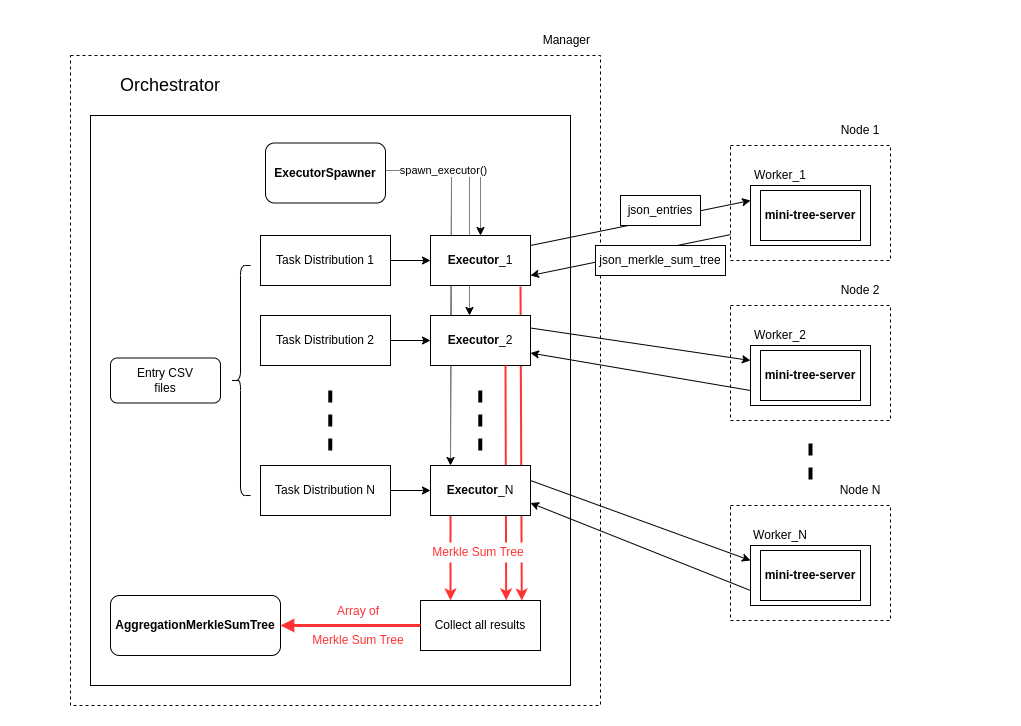

The diagram above was exported from draw.io. Its source (the exported page's mxGraphModel, read from the mxfile embedded in the PNG):
<mxGraphModel dx="1854" dy="1414" grid="1" gridSize="10" guides="1" tooltips="1" connect="1" arrows="1" fold="1" page="1" pageScale="1" pageWidth="827" pageHeight="1169" math="0" shadow="0">
  <root>
    <mxCell id="0" />
    <mxCell id="1" parent="0" />
    <mxCell id="zCWvx2g6ttmESbD4BDk2-85" value="" style="rounded=0;whiteSpace=wrap;html=1;opacity=0;fillColor=#FFFFFF;" parent="1" vertex="1">
      <mxGeometry x="-150" y="345" width="1020" height="725" as="geometry" />
    </mxCell>
    <mxCell id="zCWvx2g6ttmESbD4BDk2-33" value="" style="rounded=0;whiteSpace=wrap;html=1;dashed=1;" parent="1" vertex="1">
      <mxGeometry x="-80" y="400" width="530" height="650" as="geometry" />
    </mxCell>
    <mxCell id="zCWvx2g6ttmESbD4BDk2-1" value="" style="rounded=0;whiteSpace=wrap;html=1;" parent="1" vertex="1">
      <mxGeometry x="-60" y="460" width="480" height="570" as="geometry" />
    </mxCell>
    <mxCell id="zCWvx2g6ttmESbD4BDk2-2" value="Orchestrator" style="text;html=1;strokeColor=none;fillColor=none;align=center;verticalAlign=middle;whiteSpace=wrap;rounded=0;fontSize=18;" parent="1" vertex="1">
      <mxGeometry x="-30" y="410" width="100" height="40" as="geometry" />
    </mxCell>
    <mxCell id="zCWvx2g6ttmESbD4BDk2-71" value="" style="endArrow=classic;html=1;rounded=0;fillColor=#ffe6cc;strokeColor=#FF3333;strokeWidth=2;entryX=0.844;entryY=0.002;entryDx=0;entryDy=0;entryPerimeter=0;" parent="1" target="zCWvx2g6ttmESbD4BDk2-70" edge="1">
      <mxGeometry width="50" height="50" relative="1" as="geometry">
        <mxPoint x="370" y="631" as="sourcePoint" />
        <mxPoint x="371" y="941" as="targetPoint" />
      </mxGeometry>
    </mxCell>
    <mxCell id="zCWvx2g6ttmESbD4BDk2-41" value="" style="endArrow=classic;html=1;rounded=0;dashed=1;dashPattern=1 1;" parent="1" edge="1">
      <mxGeometry width="50" height="50" relative="1" as="geometry">
        <mxPoint x="301" y="522" as="sourcePoint" />
        <mxPoint x="300" y="810" as="targetPoint" />
      </mxGeometry>
    </mxCell>
    <mxCell id="zCWvx2g6ttmESbD4BDk2-40" value="" style="endArrow=classic;html=1;rounded=0;dashed=1;dashPattern=1 1;" parent="1" edge="1">
      <mxGeometry width="50" height="50" relative="1" as="geometry">
        <mxPoint x="319" y="519" as="sourcePoint" />
        <mxPoint x="319" y="660" as="targetPoint" />
      </mxGeometry>
    </mxCell>
    <mxCell id="zCWvx2g6ttmESbD4BDk2-3" value="&lt;b&gt;Executor&lt;/b&gt;_1" style="rounded=0;whiteSpace=wrap;html=1;" parent="1" vertex="1">
      <mxGeometry x="280" y="580" width="100" height="50" as="geometry" />
    </mxCell>
    <mxCell id="zCWvx2g6ttmESbD4BDk2-6" value="spawn_executor()" style="edgeStyle=orthogonalEdgeStyle;rounded=0;orthogonalLoop=1;jettySize=auto;html=1;dashed=1;dashPattern=1 1;" parent="1" target="zCWvx2g6ttmESbD4BDk2-3" edge="1">
      <mxGeometry relative="1" as="geometry">
        <mxPoint x="190" y="515" as="sourcePoint" />
      </mxGeometry>
    </mxCell>
    <mxCell id="zCWvx2g6ttmESbD4BDk2-7" value="&lt;b&gt;Executor&lt;/b&gt;_2" style="rounded=0;whiteSpace=wrap;html=1;" parent="1" vertex="1">
      <mxGeometry x="280" y="660" width="100" height="50" as="geometry" />
    </mxCell>
    <mxCell id="zCWvx2g6ttmESbD4BDk2-14" value="" style="edgeStyle=orthogonalEdgeStyle;rounded=0;orthogonalLoop=1;jettySize=auto;html=1;" parent="1" source="zCWvx2g6ttmESbD4BDk2-13" target="zCWvx2g6ttmESbD4BDk2-7" edge="1">
      <mxGeometry relative="1" as="geometry" />
    </mxCell>
    <mxCell id="zCWvx2g6ttmESbD4BDk2-13" value="Task Distribution 2" style="rounded=0;whiteSpace=wrap;html=1;" parent="1" vertex="1">
      <mxGeometry x="110" y="660" width="130" height="50" as="geometry" />
    </mxCell>
    <mxCell id="zCWvx2g6ttmESbD4BDk2-16" value="" style="edgeStyle=orthogonalEdgeStyle;rounded=0;orthogonalLoop=1;jettySize=auto;html=1;" parent="1" source="zCWvx2g6ttmESbD4BDk2-15" target="zCWvx2g6ttmESbD4BDk2-3" edge="1">
      <mxGeometry relative="1" as="geometry" />
    </mxCell>
    <mxCell id="zCWvx2g6ttmESbD4BDk2-15" value="Task Distribution 1" style="rounded=0;whiteSpace=wrap;html=1;" parent="1" vertex="1">
      <mxGeometry x="110" y="580" width="130" height="50" as="geometry" />
    </mxCell>
    <mxCell id="zCWvx2g6ttmESbD4BDk2-30" value="" style="endArrow=none;startArrow=classic;html=1;rounded=0;entryX=0;entryY=0.75;entryDx=0;entryDy=0;endFill=0;" parent="1" target="zCWvx2g6ttmESbD4BDk2-18" edge="1">
      <mxGeometry width="50" height="50" relative="1" as="geometry">
        <mxPoint x="380" y="620" as="sourcePoint" />
        <mxPoint x="540" y="570" as="targetPoint" />
      </mxGeometry>
    </mxCell>
    <mxCell id="zCWvx2g6ttmESbD4BDk2-34" value="Manager&amp;nbsp;" style="text;html=1;strokeColor=none;fillColor=none;align=center;verticalAlign=middle;whiteSpace=wrap;rounded=0;" parent="1" vertex="1">
      <mxGeometry x="388" y="370" width="60" height="30" as="geometry" />
    </mxCell>
    <mxCell id="zCWvx2g6ttmESbD4BDk2-72" value="" style="endArrow=classic;html=1;rounded=0;fillColor=#ffe6cc;strokeColor=#FF3333;strokeWidth=2;exitX=0.75;exitY=1;exitDx=0;exitDy=0;entryX=0.714;entryY=-0.002;entryDx=0;entryDy=0;entryPerimeter=0;" parent="1" source="zCWvx2g6ttmESbD4BDk2-7" target="zCWvx2g6ttmESbD4BDk2-70" edge="1">
      <mxGeometry width="50" height="50" relative="1" as="geometry">
        <mxPoint x="354" y="630" as="sourcePoint" />
        <mxPoint x="356" y="944" as="targetPoint" />
      </mxGeometry>
    </mxCell>
    <mxCell id="zCWvx2g6ttmESbD4BDk2-35" value="&lt;b&gt;ExecutorSpawner&lt;/b&gt;" style="rounded=1;whiteSpace=wrap;html=1;" parent="1" vertex="1">
      <mxGeometry x="115" y="487.5" width="120" height="60" as="geometry" />
    </mxCell>
    <mxCell id="zCWvx2g6ttmESbD4BDk2-36" value="" style="endArrow=none;dashed=1;html=1;rounded=0;strokeWidth=4;" parent="1" edge="1">
      <mxGeometry width="50" height="50" relative="1" as="geometry">
        <mxPoint x="329.76238095238097" y="795" as="sourcePoint" />
        <mxPoint x="329.76238095238097" y="730" as="targetPoint" />
      </mxGeometry>
    </mxCell>
    <mxCell id="zCWvx2g6ttmESbD4BDk2-43" value="" style="edgeStyle=orthogonalEdgeStyle;rounded=0;orthogonalLoop=1;jettySize=auto;html=1;" parent="1" source="zCWvx2g6ttmESbD4BDk2-44" target="zCWvx2g6ttmESbD4BDk2-42" edge="1">
      <mxGeometry relative="1" as="geometry" />
    </mxCell>
    <mxCell id="zCWvx2g6ttmESbD4BDk2-44" value="Task Distribution N" style="rounded=0;whiteSpace=wrap;html=1;" parent="1" vertex="1">
      <mxGeometry x="110" y="810" width="130" height="50" as="geometry" />
    </mxCell>
    <mxCell id="zCWvx2g6ttmESbD4BDk2-45" value="" style="endArrow=none;dashed=1;html=1;rounded=0;strokeWidth=4;" parent="1" edge="1">
      <mxGeometry width="50" height="50" relative="1" as="geometry">
        <mxPoint x="179.7623809523812" y="795" as="sourcePoint" />
        <mxPoint x="179.7623809523812" y="730" as="targetPoint" />
      </mxGeometry>
    </mxCell>
    <mxCell id="zCWvx2g6ttmESbD4BDk2-65" value="" style="endArrow=none;dashed=1;html=1;rounded=0;strokeWidth=4;" parent="1" edge="1">
      <mxGeometry width="50" height="50" relative="1" as="geometry">
        <mxPoint x="660" y="824" as="sourcePoint" />
        <mxPoint x="660.0023809523809" y="784" as="targetPoint" />
      </mxGeometry>
    </mxCell>
    <mxCell id="zCWvx2g6ttmESbD4BDk2-70" value="Collect all results" style="rounded=0;whiteSpace=wrap;html=1;" parent="1" vertex="1">
      <mxGeometry x="270" y="945" width="120" height="50" as="geometry" />
    </mxCell>
    <mxCell id="zCWvx2g6ttmESbD4BDk2-73" value="" style="endArrow=classic;html=1;rounded=0;fillColor=#ffe6cc;strokeColor=#FF3333;strokeWidth=2;entryX=0.25;entryY=0;entryDx=0;entryDy=0;" parent="1" target="zCWvx2g6ttmESbD4BDk2-70" edge="1">
      <mxGeometry width="50" height="50" relative="1" as="geometry">
        <mxPoint x="300" y="860.5" as="sourcePoint" />
        <mxPoint x="300" y="899.5" as="targetPoint" />
      </mxGeometry>
    </mxCell>
    <mxCell id="zCWvx2g6ttmESbD4BDk2-42" value="&lt;b&gt;Executor&lt;/b&gt;_N" style="rounded=0;whiteSpace=wrap;html=1;" parent="1" vertex="1">
      <mxGeometry x="280" y="810" width="100" height="50" as="geometry" />
    </mxCell>
    <mxCell id="zCWvx2g6ttmESbD4BDk2-75" value="Entry CSV&lt;br&gt;files" style="rounded=1;whiteSpace=wrap;html=1;" parent="1" vertex="1">
      <mxGeometry x="-40" y="702.5" width="110" height="45" as="geometry" />
    </mxCell>
    <mxCell id="zCWvx2g6ttmESbD4BDk2-76" value="" style="shape=curlyBracket;whiteSpace=wrap;html=1;rounded=1;labelPosition=left;verticalLabelPosition=middle;align=right;verticalAlign=middle;" parent="1" vertex="1">
      <mxGeometry x="80" y="610" width="20" height="230" as="geometry" />
    </mxCell>
    <mxCell id="zCWvx2g6ttmESbD4BDk2-77" value="&lt;b&gt;AggregationMerkleSumTree&lt;/b&gt;" style="rounded=1;whiteSpace=wrap;html=1;" parent="1" vertex="1">
      <mxGeometry x="-40" y="940" width="170" height="60" as="geometry" />
    </mxCell>
    <mxCell id="zCWvx2g6ttmESbD4BDk2-79" value="" style="endArrow=block;html=1;rounded=0;fillColor=#ffe6cc;strokeColor=#FF3333;strokeWidth=3;entryX=1;entryY=0.5;entryDx=0;entryDy=0;endFill=1;" parent="1" source="zCWvx2g6ttmESbD4BDk2-70" target="zCWvx2g6ttmESbD4BDk2-77" edge="1">
      <mxGeometry width="50" height="50" relative="1" as="geometry">
        <mxPoint x="351" y="870" as="sourcePoint" />
        <mxPoint x="351" y="909" as="targetPoint" />
      </mxGeometry>
    </mxCell>
    <mxCell id="zCWvx2g6ttmESbD4BDk2-80" value="json_merkle_sum_tree" style="text;html=1;strokeColor=default;fillColor=default;align=center;verticalAlign=middle;whiteSpace=wrap;rounded=0;" parent="1" vertex="1">
      <mxGeometry x="445" y="590" width="130" height="30" as="geometry" />
    </mxCell>
    <mxCell id="zCWvx2g6ttmESbD4BDk2-21" value="" style="rounded=0;whiteSpace=wrap;html=1;dashed=1;" parent="1" vertex="1">
      <mxGeometry x="580" y="490" width="160" height="115" as="geometry" />
    </mxCell>
    <mxCell id="zCWvx2g6ttmESbD4BDk2-18" value="" style="rounded=0;whiteSpace=wrap;html=1;" parent="1" vertex="1">
      <mxGeometry x="600" y="530" width="120" height="60" as="geometry" />
    </mxCell>
    <mxCell id="zCWvx2g6ttmESbD4BDk2-17" value="&lt;b&gt;mini-tree-server&lt;/b&gt;" style="rounded=0;whiteSpace=wrap;html=1;" parent="1" vertex="1">
      <mxGeometry x="610" y="535" width="100" height="50" as="geometry" />
    </mxCell>
    <mxCell id="zCWvx2g6ttmESbD4BDk2-55" value="" style="endArrow=classic;startArrow=none;html=1;rounded=0;entryX=0;entryY=0.25;entryDx=0;entryDy=0;endFill=1;startFill=0;" parent="1" target="zCWvx2g6ttmESbD4BDk2-18" edge="1">
      <mxGeometry width="50" height="50" relative="1" as="geometry">
        <mxPoint x="380" y="590" as="sourcePoint" />
        <mxPoint x="540" y="540" as="targetPoint" />
      </mxGeometry>
    </mxCell>
    <mxCell id="zCWvx2g6ttmESbD4BDk2-19" value="Worker_1" style="text;html=1;strokeColor=none;fillColor=none;align=center;verticalAlign=middle;whiteSpace=wrap;rounded=0;" parent="1" vertex="1">
      <mxGeometry x="600" y="505" width="60" height="30" as="geometry" />
    </mxCell>
    <mxCell id="zCWvx2g6ttmESbD4BDk2-22" value="Node 1" style="text;html=1;strokeColor=none;fillColor=none;align=center;verticalAlign=middle;whiteSpace=wrap;rounded=0;" parent="1" vertex="1">
      <mxGeometry x="680" y="460" width="60" height="30" as="geometry" />
    </mxCell>
    <mxCell id="zCWvx2g6ttmESbD4BDk2-25" value="" style="rounded=0;whiteSpace=wrap;html=1;dashed=1;" parent="1" vertex="1">
      <mxGeometry x="580" y="650" width="160" height="115" as="geometry" />
    </mxCell>
    <mxCell id="zCWvx2g6ttmESbD4BDk2-26" value="" style="rounded=0;whiteSpace=wrap;html=1;" parent="1" vertex="1">
      <mxGeometry x="600" y="690" width="120" height="60" as="geometry" />
    </mxCell>
    <mxCell id="zCWvx2g6ttmESbD4BDk2-27" value="&lt;b&gt;mini-tree-server&lt;/b&gt;" style="rounded=0;whiteSpace=wrap;html=1;" parent="1" vertex="1">
      <mxGeometry x="610" y="695" width="100" height="50" as="geometry" />
    </mxCell>
    <mxCell id="zCWvx2g6ttmESbD4BDk2-28" value="Worker_2" style="text;html=1;strokeColor=none;fillColor=none;align=center;verticalAlign=middle;whiteSpace=wrap;rounded=0;" parent="1" vertex="1">
      <mxGeometry x="600" y="665" width="60" height="30" as="geometry" />
    </mxCell>
    <mxCell id="zCWvx2g6ttmESbD4BDk2-29" value="Node 2" style="text;html=1;strokeColor=none;fillColor=none;align=center;verticalAlign=middle;whiteSpace=wrap;rounded=0;" parent="1" vertex="1">
      <mxGeometry x="680" y="620" width="60" height="30" as="geometry" />
    </mxCell>
    <mxCell id="zCWvx2g6ttmESbD4BDk2-47" value="" style="rounded=0;whiteSpace=wrap;html=1;dashed=1;" parent="1" vertex="1">
      <mxGeometry x="580" y="850" width="160" height="115" as="geometry" />
    </mxCell>
    <mxCell id="zCWvx2g6ttmESbD4BDk2-48" value="" style="rounded=0;whiteSpace=wrap;html=1;" parent="1" vertex="1">
      <mxGeometry x="600" y="890" width="120" height="60" as="geometry" />
    </mxCell>
    <mxCell id="zCWvx2g6ttmESbD4BDk2-49" value="&lt;b&gt;mini-tree-server&lt;/b&gt;" style="rounded=0;whiteSpace=wrap;html=1;" parent="1" vertex="1">
      <mxGeometry x="610" y="895" width="100" height="50" as="geometry" />
    </mxCell>
    <mxCell id="zCWvx2g6ttmESbD4BDk2-50" value="Worker_N" style="text;html=1;strokeColor=none;fillColor=none;align=center;verticalAlign=middle;whiteSpace=wrap;rounded=0;" parent="1" vertex="1">
      <mxGeometry x="600" y="865" width="60" height="30" as="geometry" />
    </mxCell>
    <mxCell id="zCWvx2g6ttmESbD4BDk2-51" value="Node N" style="text;html=1;strokeColor=none;fillColor=none;align=center;verticalAlign=middle;whiteSpace=wrap;rounded=0;" parent="1" vertex="1">
      <mxGeometry x="680" y="820" width="60" height="30" as="geometry" />
    </mxCell>
    <mxCell id="zCWvx2g6ttmESbD4BDk2-57" value="" style="endArrow=none;startArrow=classic;html=1;rounded=0;endFill=0;exitX=1;exitY=0.75;exitDx=0;exitDy=0;entryX=0;entryY=0.75;entryDx=0;entryDy=0;" parent="1" source="zCWvx2g6ttmESbD4BDk2-42" target="zCWvx2g6ttmESbD4BDk2-48" edge="1">
      <mxGeometry width="50" height="50" relative="1" as="geometry">
        <mxPoint x="380" y="855" as="sourcePoint" />
        <mxPoint x="538" y="925" as="targetPoint" />
      </mxGeometry>
    </mxCell>
    <mxCell id="zCWvx2g6ttmESbD4BDk2-59" value="" style="endArrow=classic;startArrow=none;html=1;rounded=0;endFill=1;startFill=0;entryX=0;entryY=0.25;entryDx=0;entryDy=0;" parent="1" target="zCWvx2g6ttmESbD4BDk2-48" edge="1">
      <mxGeometry width="50" height="50" relative="1" as="geometry">
        <mxPoint x="380" y="825" as="sourcePoint" />
        <mxPoint x="541" y="893" as="targetPoint" />
      </mxGeometry>
    </mxCell>
    <mxCell id="zCWvx2g6ttmESbD4BDk2-66" value="" style="endArrow=none;startArrow=classic;html=1;rounded=0;endFill=0;entryX=0;entryY=0.75;entryDx=0;entryDy=0;exitX=1;exitY=0.75;exitDx=0;exitDy=0;" parent="1" source="zCWvx2g6ttmESbD4BDk2-7" target="zCWvx2g6ttmESbD4BDk2-26" edge="1">
      <mxGeometry width="50" height="50" relative="1" as="geometry">
        <mxPoint x="380" y="690" as="sourcePoint" />
        <mxPoint x="538" y="760" as="targetPoint" />
      </mxGeometry>
    </mxCell>
    <mxCell id="zCWvx2g6ttmESbD4BDk2-67" value="" style="endArrow=classic;startArrow=none;html=1;rounded=0;endFill=1;startFill=0;entryX=0;entryY=0.25;entryDx=0;entryDy=0;exitX=1;exitY=0.25;exitDx=0;exitDy=0;" parent="1" source="zCWvx2g6ttmESbD4BDk2-7" target="zCWvx2g6ttmESbD4BDk2-26" edge="1">
      <mxGeometry width="50" height="50" relative="1" as="geometry">
        <mxPoint x="380" y="660" as="sourcePoint" />
        <mxPoint x="541" y="728" as="targetPoint" />
      </mxGeometry>
    </mxCell>
    <mxCell id="zCWvx2g6ttmESbD4BDk2-86" value="Array of&lt;br&gt;&lt;br&gt;Merkle Sum Tree" style="text;html=1;strokeColor=none;fillColor=none;align=center;verticalAlign=middle;whiteSpace=wrap;rounded=0;fontColor=#FF3333;" parent="1" vertex="1">
      <mxGeometry x="148" y="960" width="120" height="20" as="geometry" />
    </mxCell>
    <mxCell id="zCWvx2g6ttmESbD4BDk2-82" value="Merkle Sum Tree" style="text;html=1;strokeColor=none;fillColor=default;align=center;verticalAlign=middle;whiteSpace=wrap;rounded=0;fontColor=#FF3333;" parent="1" vertex="1">
      <mxGeometry x="268" y="887" width="120" height="20" as="geometry" />
    </mxCell>
    <mxCell id="zCWvx2g6ttmESbD4BDk2-68" value="json_entries" style="text;html=1;strokeColor=default;fillColor=default;align=center;verticalAlign=middle;whiteSpace=wrap;rounded=0;" parent="1" vertex="1">
      <mxGeometry x="470" y="540" width="80" height="30" as="geometry" />
    </mxCell>
  </root>
</mxGraphModel>